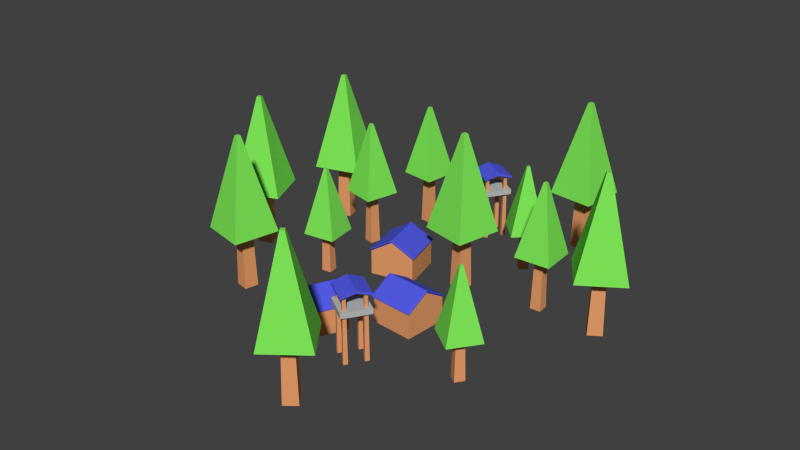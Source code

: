 # Source: Cacciatori.blend  (saved by Blender 2.76.0; exported with 4.5.12 LTS)
import bpy
from mathutils import Matrix  # noqa: F401  (used for matrix-valued properties, if any)

bpy.ops.wm.read_factory_settings(use_empty=True)
scene = bpy.context.scene
scene.name = 'Scene'

# ---- collections
col_collection_1 = bpy.data.collections.new('Collection 1'); scene.collection.children.link(col_collection_1)

# ---- materials (node trees are filled in below, after node groups)
mat_ground = bpy.data.materials.new('Ground')
mat_ground.alpha_threshold = 0.0
mat_ground.use_transparent_shadow = False
mat_ground.diffuse_color = (0.8, 0.3383, 0.1431, 1.0)
mat_ground.roughness = 0.5
mat_leafs = bpy.data.materials.new('Leafs')
mat_leafs.alpha_threshold = 0.0
mat_leafs.use_transparent_shadow = False
mat_leafs.roughness = 0.5
mat_roof = bpy.data.materials.new('Roof')
mat_roof.alpha_threshold = 0.0
mat_roof.use_transparent_shadow = False
mat_roof.roughness = 0.5
mat_stones_002 = bpy.data.materials.new('Stones.002')
mat_stones_002.alpha_threshold = 0.0
mat_stones_002.use_transparent_shadow = False
mat_stones_002.roughness = 0.5

# ---- material node trees
mat_leafs.use_nodes = True; mat_leafs.node_tree.nodes.clear()
_N = mat_leafs.node_tree.nodes; _L = mat_leafs.node_tree.links
n0 = _N.new('ShaderNodeOutputMaterial'); n0.name = 'Material Output'; n0.location = (300, 300)
n1 = _N.new('ShaderNodeBsdfDiffuse'); n1.name = 'Diffuse BSDF'; n1.location = (10, 300)
n1.inputs[0].default_value = (0.2124, 0.8, 0.09842, 1.0)
_L.new(n1.outputs[0], n0.inputs[0])
n0.is_active_output = True
mat_roof.use_nodes = True; mat_roof.node_tree.nodes.clear()
_N = mat_roof.node_tree.nodes; _L = mat_roof.node_tree.links
n0 = _N.new('ShaderNodeOutputMaterial'); n0.name = 'Material Output'; n0.location = (300, 300)
n1 = _N.new('ShaderNodeBsdfDiffuse'); n1.name = 'Diffuse BSDF'; n1.location = (10, 300)
n1.inputs[0].default_value = (0.08888, 0.1058, 0.8, 1.0)
_L.new(n1.outputs[0], n0.inputs[0])
n0.is_active_output = True
mat_stones_002.use_nodes = True; mat_stones_002.node_tree.nodes.clear()
_N = mat_stones_002.node_tree.nodes; _L = mat_stones_002.node_tree.links
n0 = _N.new('ShaderNodeOutputMaterial'); n0.name = 'Material Output'; n0.location = (300, 300)
n1 = _N.new('ShaderNodeBsdfDiffuse'); n1.name = 'Diffuse BSDF'; n1.location = (10, 300)
n1.inputs[0].default_value = (0.4969, 0.4969, 0.4969, 1.0)
_L.new(n1.outputs[0], n0.inputs[0])
n0.is_active_output = True

# ---- world
world_world = bpy.data.worlds.new('World'); scene.world = world_world
world_world.color = (0.05088, 0.05088, 0.05088)
world_world.use_sun_shadow = False
world_world.sun_shadow_jitter_overblur = 0.0
world_world.cycles.sampling_method = 'MANUAL'
world_world.cycles.sample_map_resolution = 256

# ---- meshes
me_plane_706 = bpy.data.meshes.new('Plane.706')
me_plane_706.from_pydata([(-1.0, -1.0, 0.0), (1.0, -1.0, 0.0), (-1.0, 1.0, 0.0), (1.0, 1.0, 0.0), (-0.6942, 0.6942, 13.08), (-0.6942, -0.6942, 13.08), (0.6942, -0.6942, 13.08), (0.6942, 0.6942, 13.08)], [], [(0, 2, 3, 1), (5, 6, 7, 4), (1, 3, 7, 6), (2, 0, 5, 4), (3, 2, 4, 7), (0, 1, 6, 5)])
me_plane_706.materials.append(mat_ground)
me_plane_706.use_remesh_preserve_volume = False
me_plane_706.use_remesh_preserve_attributes = False
me_plane_706.use_mirror_vertex_groups = False
me_plane_706.update()
me_plane_707 = bpy.data.meshes.new('Plane.707')
me_plane_707.from_pydata([(-1.0, -1.0, 0.0), (1.0, -1.0, 0.0), (-1.0, 1.0, 0.0), (1.0, 1.0, 0.0), (-0.08744, 0.08744, 4.074), (-0.08744, -0.08744, 4.074), (0.08744, -0.08744, 4.074), (0.08744, 0.08744, 4.074)], [], [(0, 2, 3, 1), (5, 6, 7, 4), (3, 2, 4, 7), (0, 1, 6, 5), (1, 3, 7, 6), (2, 0, 5, 4)])
me_plane_707.materials.append(mat_leafs)
me_plane_707.use_remesh_preserve_volume = False
me_plane_707.use_remesh_preserve_attributes = False
me_plane_707.use_mirror_vertex_groups = False
me_plane_707.update()
me_plane_708 = bpy.data.meshes.new('Plane.708')
me_plane_708.from_pydata([(-1.0, -1.0, 0.0), (1.0, -1.0, 0.0), (-1.0, 1.0, 0.0), (1.0, 1.0, 0.0), (-0.6942, 0.6942, 13.08), (-0.6942, -0.6942, 13.08), (0.6942, -0.6942, 13.08), (0.6942, 0.6942, 13.08)], [], [(0, 2, 3, 1), (5, 6, 7, 4), (1, 3, 7, 6), (2, 0, 5, 4), (3, 2, 4, 7), (0, 1, 6, 5)])
me_plane_708.materials.append(mat_ground)
me_plane_708.use_remesh_preserve_volume = False
me_plane_708.use_remesh_preserve_attributes = False
me_plane_708.use_mirror_vertex_groups = False
me_plane_708.update()
me_plane_709 = bpy.data.meshes.new('Plane.709')
me_plane_709.from_pydata([(-1.0, -1.0, 0.0), (1.0, -1.0, 0.0), (-1.0, 1.0, 0.0), (1.0, 1.0, 0.0), (-0.08744, 0.08744, 4.074), (-0.08744, -0.08744, 4.074), (0.08744, -0.08744, 4.074), (0.08744, 0.08744, 4.074)], [], [(0, 2, 3, 1), (5, 6, 7, 4), (3, 2, 4, 7), (0, 1, 6, 5), (1, 3, 7, 6), (2, 0, 5, 4)])
me_plane_709.materials.append(mat_leafs)
me_plane_709.use_remesh_preserve_volume = False
me_plane_709.use_remesh_preserve_attributes = False
me_plane_709.use_mirror_vertex_groups = False
me_plane_709.update()
me_plane_710 = bpy.data.meshes.new('Plane.710')
me_plane_710.from_pydata([(-1.0, -1.0, 0.0), (1.0, -1.0, 0.0), (-1.0, 1.0, 0.0), (1.0, 1.0, 0.0), (-0.08744, 0.08744, 4.074), (-0.08744, -0.08744, 4.074), (0.08744, -0.08744, 4.074), (0.08744, 0.08744, 4.074)], [], [(0, 2, 3, 1), (5, 6, 7, 4), (3, 2, 4, 7), (0, 1, 6, 5), (1, 3, 7, 6), (2, 0, 5, 4)])
me_plane_710.materials.append(mat_leafs)
me_plane_710.use_remesh_preserve_volume = False
me_plane_710.use_remesh_preserve_attributes = False
me_plane_710.use_mirror_vertex_groups = False
me_plane_710.update()
me_plane_711 = bpy.data.meshes.new('Plane.711')
me_plane_711.from_pydata([(-1.0, -1.0, 0.0), (1.0, -1.0, 0.0), (-1.0, 1.0, 0.0), (1.0, 1.0, 0.0), (-0.6942, 0.6942, 13.08), (-0.6942, -0.6942, 13.08), (0.6942, -0.6942, 13.08), (0.6942, 0.6942, 13.08)], [], [(0, 2, 3, 1), (5, 6, 7, 4), (1, 3, 7, 6), (2, 0, 5, 4), (3, 2, 4, 7), (0, 1, 6, 5)])
me_plane_711.materials.append(mat_ground)
me_plane_711.use_remesh_preserve_volume = False
me_plane_711.use_remesh_preserve_attributes = False
me_plane_711.use_mirror_vertex_groups = False
me_plane_711.update()
me_plane_712 = bpy.data.meshes.new('Plane.712')
me_plane_712.from_pydata([(-1.0, -1.0, 0.0), (1.0, -1.0, 0.0), (-1.0, 1.0, 0.0), (1.0, 1.0, 0.0), (-0.6942, 0.6942, 13.08), (-0.6942, -0.6942, 13.08), (0.6942, -0.6942, 13.08), (0.6942, 0.6942, 13.08)], [], [(0, 2, 3, 1), (5, 6, 7, 4), (1, 3, 7, 6), (2, 0, 5, 4), (3, 2, 4, 7), (0, 1, 6, 5)])
me_plane_712.materials.append(mat_ground)
me_plane_712.use_remesh_preserve_volume = False
me_plane_712.use_remesh_preserve_attributes = False
me_plane_712.use_mirror_vertex_groups = False
me_plane_712.update()
me_plane_713 = bpy.data.meshes.new('Plane.713')
me_plane_713.from_pydata([(-1.0, -1.0, 0.0), (1.0, -1.0, 0.0), (-1.0, 1.0, 0.0), (1.0, 1.0, 0.0), (-0.08744, 0.08744, 4.074), (-0.08744, -0.08744, 4.074), (0.08744, -0.08744, 4.074), (0.08744, 0.08744, 4.074)], [], [(0, 2, 3, 1), (5, 6, 7, 4), (3, 2, 4, 7), (0, 1, 6, 5), (1, 3, 7, 6), (2, 0, 5, 4)])
me_plane_713.materials.append(mat_leafs)
me_plane_713.use_remesh_preserve_volume = False
me_plane_713.use_remesh_preserve_attributes = False
me_plane_713.use_mirror_vertex_groups = False
me_plane_713.update()
me_plane_714 = bpy.data.meshes.new('Plane.714')
me_plane_714.from_pydata([(-1.0, -1.0, 0.0), (1.0, -1.0, 0.0), (-1.0, 1.0, 0.0), (1.0, 1.0, 0.0), (-0.08744, 0.08744, 4.074), (-0.08744, -0.08744, 4.074), (0.08744, -0.08744, 4.074), (0.08744, 0.08744, 4.074)], [], [(0, 2, 3, 1), (5, 6, 7, 4), (3, 2, 4, 7), (0, 1, 6, 5), (1, 3, 7, 6), (2, 0, 5, 4)])
me_plane_714.materials.append(mat_leafs)
me_plane_714.use_remesh_preserve_volume = False
me_plane_714.use_remesh_preserve_attributes = False
me_plane_714.use_mirror_vertex_groups = False
me_plane_714.update()
me_plane_715 = bpy.data.meshes.new('Plane.715')
me_plane_715.from_pydata([(-1.0, -1.0, 0.0), (1.0, -1.0, 0.0), (-1.0, 1.0, 0.0), (1.0, 1.0, 0.0), (-0.6942, 0.6942, 13.08), (-0.6942, -0.6942, 13.08), (0.6942, -0.6942, 13.08), (0.6942, 0.6942, 13.08)], [], [(0, 2, 3, 1), (5, 6, 7, 4), (1, 3, 7, 6), (2, 0, 5, 4), (3, 2, 4, 7), (0, 1, 6, 5)])
me_plane_715.materials.append(mat_ground)
me_plane_715.use_remesh_preserve_volume = False
me_plane_715.use_remesh_preserve_attributes = False
me_plane_715.use_mirror_vertex_groups = False
me_plane_715.update()
me_plane_716 = bpy.data.meshes.new('Plane.716')
me_plane_716.from_pydata([(-1.0, -1.0, 0.0), (1.0, -1.0, 0.0), (-1.0, 1.0, 0.0), (1.0, 1.0, 0.0), (-0.08744, 0.08744, 4.074), (-0.08744, -0.08744, 4.074), (0.08744, -0.08744, 4.074), (0.08744, 0.08744, 4.074)], [], [(0, 2, 3, 1), (5, 6, 7, 4), (3, 2, 4, 7), (0, 1, 6, 5), (1, 3, 7, 6), (2, 0, 5, 4)])
me_plane_716.materials.append(mat_leafs)
me_plane_716.use_remesh_preserve_volume = False
me_plane_716.use_remesh_preserve_attributes = False
me_plane_716.use_mirror_vertex_groups = False
me_plane_716.update()
me_plane_717 = bpy.data.meshes.new('Plane.717')
me_plane_717.from_pydata([(-1.0, -1.0, 0.0), (1.0, -1.0, 0.0), (-1.0, 1.0, 0.0), (1.0, 1.0, 0.0), (-0.6942, 0.6942, 13.08), (-0.6942, -0.6942, 13.08), (0.6942, -0.6942, 13.08), (0.6942, 0.6942, 13.08)], [], [(0, 2, 3, 1), (5, 6, 7, 4), (1, 3, 7, 6), (2, 0, 5, 4), (3, 2, 4, 7), (0, 1, 6, 5)])
me_plane_717.materials.append(mat_ground)
me_plane_717.use_remesh_preserve_volume = False
me_plane_717.use_remesh_preserve_attributes = False
me_plane_717.use_mirror_vertex_groups = False
me_plane_717.update()
me_plane_718 = bpy.data.meshes.new('Plane.718')
me_plane_718.from_pydata([(-1.0, -1.0, 0.0), (1.0, -1.0, 0.0), (-1.0, 1.0, 0.0), (1.0, 1.0, 0.0), (-0.6942, 0.6942, 13.08), (-0.6942, -0.6942, 13.08), (0.6942, -0.6942, 13.08), (0.6942, 0.6942, 13.08)], [], [(0, 2, 3, 1), (5, 6, 7, 4), (1, 3, 7, 6), (2, 0, 5, 4), (3, 2, 4, 7), (0, 1, 6, 5)])
me_plane_718.materials.append(mat_ground)
me_plane_718.use_remesh_preserve_volume = False
me_plane_718.use_remesh_preserve_attributes = False
me_plane_718.use_mirror_vertex_groups = False
me_plane_718.update()
me_plane_719 = bpy.data.meshes.new('Plane.719')
me_plane_719.from_pydata([(-1.0, -1.0, 0.0), (1.0, -1.0, 0.0), (-1.0, 1.0, 0.0), (1.0, 1.0, 0.0), (-0.08744, 0.08744, 4.074), (-0.08744, -0.08744, 4.074), (0.08744, -0.08744, 4.074), (0.08744, 0.08744, 4.074)], [], [(0, 2, 3, 1), (5, 6, 7, 4), (3, 2, 4, 7), (0, 1, 6, 5), (1, 3, 7, 6), (2, 0, 5, 4)])
me_plane_719.materials.append(mat_leafs)
me_plane_719.use_remesh_preserve_volume = False
me_plane_719.use_remesh_preserve_attributes = False
me_plane_719.use_mirror_vertex_groups = False
me_plane_719.update()
me_plane_720 = bpy.data.meshes.new('Plane.720')
me_plane_720.from_pydata([(-1.0, -1.0, 0.0), (1.0, -1.0, 0.0), (-1.0, 1.0, 0.0), (1.0, 1.0, 0.0), (-0.08744, 0.08744, 4.074), (-0.08744, -0.08744, 4.074), (0.08744, -0.08744, 4.074), (0.08744, 0.08744, 4.074)], [], [(0, 2, 3, 1), (5, 6, 7, 4), (3, 2, 4, 7), (0, 1, 6, 5), (1, 3, 7, 6), (2, 0, 5, 4)])
me_plane_720.materials.append(mat_leafs)
me_plane_720.use_remesh_preserve_volume = False
me_plane_720.use_remesh_preserve_attributes = False
me_plane_720.use_mirror_vertex_groups = False
me_plane_720.update()
me_plane_721 = bpy.data.meshes.new('Plane.721')
me_plane_721.from_pydata([(-1.0, -1.0, 0.0), (1.0, -1.0, 0.0), (-1.0, 1.0, 0.0), (1.0, 1.0, 0.0), (-0.6942, 0.6942, 13.08), (-0.6942, -0.6942, 13.08), (0.6942, -0.6942, 13.08), (0.6942, 0.6942, 13.08)], [], [(0, 2, 3, 1), (5, 6, 7, 4), (1, 3, 7, 6), (2, 0, 5, 4), (3, 2, 4, 7), (0, 1, 6, 5)])
me_plane_721.materials.append(mat_ground)
me_plane_721.use_remesh_preserve_volume = False
me_plane_721.use_remesh_preserve_attributes = False
me_plane_721.use_mirror_vertex_groups = False
me_plane_721.update()
me_plane_774 = bpy.data.meshes.new('Plane.774')
me_plane_774.from_pydata([(-1.0, -1.0, 0.0), (1.0, -1.0, 0.0), (-1.0, 1.0, 0.0), (1.0, 1.0, 0.0), (-0.08744, 0.08744, 4.074), (-0.08744, -0.08744, 4.074), (0.08744, -0.08744, 4.074), (0.08744, 0.08744, 4.074)], [], [(0, 2, 3, 1), (5, 6, 7, 4), (3, 2, 4, 7), (0, 1, 6, 5), (1, 3, 7, 6), (2, 0, 5, 4)])
me_plane_774.materials.append(mat_leafs)
me_plane_774.use_remesh_preserve_volume = False
me_plane_774.use_remesh_preserve_attributes = False
me_plane_774.use_mirror_vertex_groups = False
me_plane_774.update()
me_plane_775 = bpy.data.meshes.new('Plane.775')
me_plane_775.from_pydata([(-1.0, -1.0, 0.0), (1.0, -1.0, 0.0), (-1.0, 1.0, 0.0), (1.0, 1.0, 0.0), (-0.6942, 0.6942, 13.08), (-0.6942, -0.6942, 13.08), (0.6942, -0.6942, 13.08), (0.6942, 0.6942, 13.08)], [], [(0, 2, 3, 1), (5, 6, 7, 4), (1, 3, 7, 6), (2, 0, 5, 4), (3, 2, 4, 7), (0, 1, 6, 5)])
me_plane_775.materials.append(mat_ground)
me_plane_775.use_remesh_preserve_volume = False
me_plane_775.use_remesh_preserve_attributes = False
me_plane_775.use_mirror_vertex_groups = False
me_plane_775.update()
me_plane_776 = bpy.data.meshes.new('Plane.776')
me_plane_776.from_pydata([(-1.0, -1.0, 0.0), (1.0, -1.0, 0.0), (-1.0, 1.0, 0.0), (1.0, 1.0, 0.0), (-0.6942, 0.6942, 13.08), (-0.6942, -0.6942, 13.08), (0.6942, -0.6942, 13.08), (0.6942, 0.6942, 13.08)], [], [(0, 2, 3, 1), (5, 6, 7, 4), (1, 3, 7, 6), (2, 0, 5, 4), (3, 2, 4, 7), (0, 1, 6, 5)])
me_plane_776.materials.append(mat_ground)
me_plane_776.use_remesh_preserve_volume = False
me_plane_776.use_remesh_preserve_attributes = False
me_plane_776.use_mirror_vertex_groups = False
me_plane_776.update()
me_plane_777 = bpy.data.meshes.new('Plane.777')
me_plane_777.from_pydata([(-1.0, -1.0, 0.0), (1.0, -1.0, 0.0), (-1.0, 1.0, 0.0), (1.0, 1.0, 0.0), (-0.08744, 0.08744, 4.074), (-0.08744, -0.08744, 4.074), (0.08744, -0.08744, 4.074), (0.08744, 0.08744, 4.074)], [], [(0, 2, 3, 1), (5, 6, 7, 4), (3, 2, 4, 7), (0, 1, 6, 5), (1, 3, 7, 6), (2, 0, 5, 4)])
me_plane_777.materials.append(mat_leafs)
me_plane_777.use_remesh_preserve_volume = False
me_plane_777.use_remesh_preserve_attributes = False
me_plane_777.use_mirror_vertex_groups = False
me_plane_777.update()
me_plane_778 = bpy.data.meshes.new('Plane.778')
me_plane_778.from_pydata([(-1.0, -1.0, 0.0), (1.0, -1.0, 0.0), (-1.0, 1.0, 0.0), (1.0, 1.0, 0.0), (-0.08744, 0.08744, 4.074), (-0.08744, -0.08744, 4.074), (0.08744, -0.08744, 4.074), (0.08744, 0.08744, 4.074)], [], [(0, 2, 3, 1), (5, 6, 7, 4), (3, 2, 4, 7), (0, 1, 6, 5), (1, 3, 7, 6), (2, 0, 5, 4)])
me_plane_778.materials.append(mat_leafs)
me_plane_778.use_remesh_preserve_volume = False
me_plane_778.use_remesh_preserve_attributes = False
me_plane_778.use_mirror_vertex_groups = False
me_plane_778.update()
me_plane_779 = bpy.data.meshes.new('Plane.779')
me_plane_779.from_pydata([(-1.0, -1.0, 0.0), (1.0, -1.0, 0.0), (-1.0, 1.0, 0.0), (1.0, 1.0, 0.0), (-0.6942, 0.6942, 13.08), (-0.6942, -0.6942, 13.08), (0.6942, -0.6942, 13.08), (0.6942, 0.6942, 13.08)], [], [(0, 2, 3, 1), (5, 6, 7, 4), (1, 3, 7, 6), (2, 0, 5, 4), (3, 2, 4, 7), (0, 1, 6, 5)])
me_plane_779.materials.append(mat_ground)
me_plane_779.use_remesh_preserve_volume = False
me_plane_779.use_remesh_preserve_attributes = False
me_plane_779.use_mirror_vertex_groups = False
me_plane_779.update()
me_plane_780 = bpy.data.meshes.new('Plane.780')
me_plane_780.from_pydata([(-1.0, -1.0, 0.0), (1.0, -1.0, 0.0), (-1.0, 1.0, 0.0), (1.0, 1.0, 0.0), (-0.6942, 0.6942, 13.08), (-0.6942, -0.6942, 13.08), (0.6942, -0.6942, 13.08), (0.6942, 0.6942, 13.08)], [], [(0, 2, 3, 1), (5, 6, 7, 4), (1, 3, 7, 6), (2, 0, 5, 4), (3, 2, 4, 7), (0, 1, 6, 5)])
me_plane_780.materials.append(mat_ground)
me_plane_780.use_remesh_preserve_volume = False
me_plane_780.use_remesh_preserve_attributes = False
me_plane_780.use_mirror_vertex_groups = False
me_plane_780.update()
me_plane_781 = bpy.data.meshes.new('Plane.781')
me_plane_781.from_pydata([(-1.0, -1.0, 0.0), (1.0, -1.0, 0.0), (-1.0, 1.0, 0.0), (1.0, 1.0, 0.0), (-0.08744, 0.08744, 4.074), (-0.08744, -0.08744, 4.074), (0.08744, -0.08744, 4.074), (0.08744, 0.08744, 4.074)], [], [(0, 2, 3, 1), (5, 6, 7, 4), (3, 2, 4, 7), (0, 1, 6, 5), (1, 3, 7, 6), (2, 0, 5, 4)])
me_plane_781.materials.append(mat_leafs)
me_plane_781.use_remesh_preserve_volume = False
me_plane_781.use_remesh_preserve_attributes = False
me_plane_781.use_mirror_vertex_groups = False
me_plane_781.update()
me_plane_782 = bpy.data.meshes.new('Plane.782')
me_plane_782.from_pydata([(-1.0, -1.0, 0.0), (1.0, -1.0, 0.0), (-1.0, 1.0, 0.0), (1.0, 1.0, 0.0), (-0.08744, 0.08744, 4.074), (-0.08744, -0.08744, 4.074), (0.08744, -0.08744, 4.074), (0.08744, 0.08744, 4.074)], [], [(0, 2, 3, 1), (5, 6, 7, 4), (3, 2, 4, 7), (0, 1, 6, 5), (1, 3, 7, 6), (2, 0, 5, 4)])
me_plane_782.materials.append(mat_leafs)
me_plane_782.use_remesh_preserve_volume = False
me_plane_782.use_remesh_preserve_attributes = False
me_plane_782.use_mirror_vertex_groups = False
me_plane_782.update()
me_plane_783 = bpy.data.meshes.new('Plane.783')
me_plane_783.from_pydata([(-1.0, -1.0, 0.0), (1.0, -1.0, 0.0), (-1.0, 1.0, 0.0), (1.0, 1.0, 0.0), (-0.6942, 0.6942, 13.08), (-0.6942, -0.6942, 13.08), (0.6942, -0.6942, 13.08), (0.6942, 0.6942, 13.08)], [], [(0, 2, 3, 1), (5, 6, 7, 4), (1, 3, 7, 6), (2, 0, 5, 4), (3, 2, 4, 7), (0, 1, 6, 5)])
me_plane_783.materials.append(mat_ground)
me_plane_783.use_remesh_preserve_volume = False
me_plane_783.use_remesh_preserve_attributes = False
me_plane_783.use_mirror_vertex_groups = False
me_plane_783.update()
me_plane_784 = bpy.data.meshes.new('Plane.784')
me_plane_784.from_pydata([(-1.0, -1.0, 0.0), (1.0, -1.0, 0.0), (-1.0, 1.0, 0.0), (1.0, 1.0, 0.0), (-0.6942, 0.6942, 13.08), (-0.6942, -0.6942, 13.08), (0.6942, -0.6942, 13.08), (0.6942, 0.6942, 13.08)], [], [(0, 2, 3, 1), (5, 6, 7, 4), (1, 3, 7, 6), (2, 0, 5, 4), (3, 2, 4, 7), (0, 1, 6, 5)])
me_plane_784.materials.append(mat_ground)
me_plane_784.use_remesh_preserve_volume = False
me_plane_784.use_remesh_preserve_attributes = False
me_plane_784.use_mirror_vertex_groups = False
me_plane_784.update()
me_plane_785 = bpy.data.meshes.new('Plane.785')
me_plane_785.from_pydata([(-1.0, -1.0, 0.0), (1.0, -1.0, 0.0), (-1.0, 1.0, 0.0), (1.0, 1.0, 0.0), (-0.08744, 0.08744, 4.074), (-0.08744, -0.08744, 4.074), (0.08744, -0.08744, 4.074), (0.08744, 0.08744, 4.074)], [], [(0, 2, 3, 1), (5, 6, 7, 4), (3, 2, 4, 7), (0, 1, 6, 5), (1, 3, 7, 6), (2, 0, 5, 4)])
me_plane_785.materials.append(mat_leafs)
me_plane_785.use_remesh_preserve_volume = False
me_plane_785.use_remesh_preserve_attributes = False
me_plane_785.use_mirror_vertex_groups = False
me_plane_785.update()
me_plane_786 = bpy.data.meshes.new('Plane.786')
me_plane_786.from_pydata([(-1.0, -1.0, 0.0), (1.0, -1.0, 0.0), (-1.0, 1.0, 0.0), (1.0, 1.0, 0.0), (-1.0, 1.0, 1.143), (-1.0, -1.0, 1.143), (1.0, -1.0, 1.143), (1.0, 1.0, 1.143), (0.0, -1.0, 0.0), (0.0, 1.0, 0.0), (0.0, -1.0, 1.75), (0.0, 1.0, 1.75), (-1.073, 1.073, 1.195), (-1.073, -1.073, 1.195), (-1.49e-08, -1.073, 1.846), (1.073, -1.073, 1.195), (1.073, 1.073, 1.195), (1.49e-08, 1.073, 1.846), (-0.9922, 0.9922, 1.272), (-0.9922, -0.9922, 1.272), (-1.359e-08, -0.9922, 1.874), (0.9922, -0.9922, 1.272), (0.9922, 0.9922, 1.272), (1.396e-08, 0.9922, 1.874)], [], [(8, 9, 3, 1), (10, 6, 15, 14), (9, 2, 4, 11), (8, 1, 6, 10), (1, 3, 7, 6), (2, 0, 5, 4), (0, 8, 10, 5), (3, 9, 11, 7), (11, 4, 12, 17), (0, 2, 9, 8), (16, 17, 23, 22), (12, 13, 19, 18), (5, 10, 14, 13), (6, 7, 16, 15), (7, 11, 17, 16), (4, 5, 13, 12), (20, 21, 22, 23), (19, 20, 23, 18), (17, 12, 18, 23), (14, 15, 21, 20), (13, 14, 20, 19), (15, 16, 22, 21)])
me_plane_786.polygons.foreach_set('material_index', [0, 1, 0, 0, 0, 0, 0, 0, 1, 0, 1, 1, 1, 1, 1, 1, 1, 1, 1, 1, 1, 1])
me_plane_786.materials.append(mat_ground)
me_plane_786.materials.append(mat_roof)
me_plane_786.use_remesh_preserve_volume = False
me_plane_786.use_remesh_preserve_attributes = False
me_plane_786.use_mirror_vertex_groups = False
me_plane_786.update()
me_plane_787 = bpy.data.meshes.new('Plane.787')
me_plane_787.from_pydata([(-1.0, -1.0, 0.0), (1.0, -1.0, 0.0), (-1.0, 1.0, 0.0), (1.0, 1.0, 0.0), (-1.0, 1.0, 1.143), (-1.0, -1.0, 1.143), (1.0, -1.0, 1.143), (1.0, 1.0, 1.143), (0.0, -1.0, 0.0), (0.0, 1.0, 0.0), (0.0, -1.0, 1.75), (0.0, 1.0, 1.75), (-1.073, 1.073, 1.195), (-1.073, -1.073, 1.195), (-1.49e-08, -1.073, 1.846), (1.073, -1.073, 1.195), (1.073, 1.073, 1.195), (1.49e-08, 1.073, 1.846), (-0.9922, 0.9922, 1.272), (-0.9922, -0.9922, 1.272), (-1.359e-08, -0.9922, 1.874), (0.9922, -0.9922, 1.272), (0.9922, 0.9922, 1.272), (1.396e-08, 0.9922, 1.874)], [], [(8, 9, 3, 1), (10, 6, 15, 14), (9, 2, 4, 11), (8, 1, 6, 10), (1, 3, 7, 6), (2, 0, 5, 4), (0, 8, 10, 5), (3, 9, 11, 7), (11, 4, 12, 17), (0, 2, 9, 8), (16, 17, 23, 22), (12, 13, 19, 18), (5, 10, 14, 13), (6, 7, 16, 15), (7, 11, 17, 16), (4, 5, 13, 12), (20, 21, 22, 23), (19, 20, 23, 18), (17, 12, 18, 23), (14, 15, 21, 20), (13, 14, 20, 19), (15, 16, 22, 21)])
me_plane_787.polygons.foreach_set('material_index', [0, 1, 0, 0, 0, 0, 0, 0, 1, 0, 1, 1, 1, 1, 1, 1, 1, 1, 1, 1, 1, 1])
me_plane_787.materials.append(mat_ground)
me_plane_787.materials.append(mat_roof)
me_plane_787.use_remesh_preserve_volume = False
me_plane_787.use_remesh_preserve_attributes = False
me_plane_787.use_mirror_vertex_groups = False
me_plane_787.update()
me_plane_788 = bpy.data.meshes.new('Plane.788')
me_plane_788.from_pydata([(-1.0, -1.0, 0.0), (1.0, -1.0, 0.0), (-1.0, 1.0, 0.0), (1.0, 1.0, 0.0), (-1.0, 1.0, 0.1383), (-1.0, -1.0, 0.1383), (1.0, -1.0, 0.1383), (1.0, 1.0, 0.1383), (0.0, -1.0, 0.2857), (0.0, 1.0, 0.2857), (0.0, -1.0, 0.4954), (0.0, 1.0, 0.4954)], [], [(8, 9, 3, 1), (10, 6, 7, 11), (8, 1, 6, 10), (1, 3, 7, 6), (2, 0, 5, 4), (9, 2, 4, 11), (3, 9, 11, 7), (0, 8, 10, 5), (5, 10, 11, 4), (0, 2, 9, 8)])
me_plane_788.materials.append(mat_roof)
me_plane_788.use_remesh_preserve_volume = False
me_plane_788.use_remesh_preserve_attributes = False
me_plane_788.use_mirror_vertex_groups = False
me_plane_788.update()
me_plane_789 = bpy.data.meshes.new('Plane.789')
me_plane_789.from_pydata([(-1.0, -1.0, 0.0), (1.0, -1.0, 0.0), (-1.0, 1.0, 0.0), (1.0, 1.0, 0.0), (-1.0, 1.0, 0.3704), (-1.0, -1.0, 0.3704), (1.0, -1.0, 0.3704), (1.0, 1.0, 0.3704)], [], [(0, 2, 3, 1), (5, 6, 7, 4), (0, 1, 6, 5), (1, 3, 7, 6), (2, 0, 5, 4), (3, 2, 4, 7)])
me_plane_789.materials.append(mat_stones_002)
me_plane_789.use_remesh_preserve_volume = False
me_plane_789.use_remesh_preserve_attributes = False
me_plane_789.use_mirror_vertex_groups = False
me_plane_789.update()
me_plane_790 = bpy.data.meshes.new('Plane.790')
me_plane_790.from_pydata([(-1.0, -1.0, 0.0), (1.0, -1.0, 0.0), (-1.0, 1.0, 0.0), (1.0, 1.0, 0.0), (-0.7072, 0.7072, 31.69), (-0.7072, -0.7072, 31.69), (0.7072, -0.7072, 31.69), (0.7072, 0.7072, 31.69)], [], [(0, 2, 3, 1), (5, 6, 7, 4), (1, 3, 7, 6), (2, 0, 5, 4), (3, 2, 4, 7), (0, 1, 6, 5)])
me_plane_790.materials.append(mat_ground)
me_plane_790.use_remesh_preserve_volume = False
me_plane_790.use_remesh_preserve_attributes = False
me_plane_790.use_mirror_vertex_groups = False
me_plane_790.update()
me_plane_791 = bpy.data.meshes.new('Plane.791')
me_plane_791.from_pydata([(-1.0, -1.0, 0.0), (1.0, -1.0, 0.0), (-1.0, 1.0, 0.0), (1.0, 1.0, 0.0), (-0.7072, 0.7072, 31.69), (-0.7072, -0.7072, 31.69), (0.7072, -0.7072, 31.69), (0.7072, 0.7072, 31.69)], [], [(0, 2, 3, 1), (5, 6, 7, 4), (1, 3, 7, 6), (2, 0, 5, 4), (3, 2, 4, 7), (0, 1, 6, 5)])
me_plane_791.materials.append(mat_ground)
me_plane_791.use_remesh_preserve_volume = False
me_plane_791.use_remesh_preserve_attributes = False
me_plane_791.use_mirror_vertex_groups = False
me_plane_791.update()
me_plane_792 = bpy.data.meshes.new('Plane.792')
me_plane_792.from_pydata([(-1.0, -1.0, 0.0), (1.0, -1.0, 0.0), (-1.0, 1.0, 0.0), (1.0, 1.0, 0.0), (-0.7072, 0.7072, 31.69), (-0.7072, -0.7072, 31.69), (0.7072, -0.7072, 31.69), (0.7072, 0.7072, 31.69)], [], [(0, 2, 3, 1), (5, 6, 7, 4), (1, 3, 7, 6), (2, 0, 5, 4), (3, 2, 4, 7), (0, 1, 6, 5)])
me_plane_792.materials.append(mat_ground)
me_plane_792.use_remesh_preserve_volume = False
me_plane_792.use_remesh_preserve_attributes = False
me_plane_792.use_mirror_vertex_groups = False
me_plane_792.update()
me_plane_793 = bpy.data.meshes.new('Plane.793')
me_plane_793.from_pydata([(-1.0, -1.0, 0.0), (1.0, -1.0, 0.0), (-1.0, 1.0, 0.0), (1.0, 1.0, 0.0), (-0.7072, 0.7072, 31.69), (-0.7072, -0.7072, 31.69), (0.7072, -0.7072, 31.69), (0.7072, 0.7072, 31.69)], [], [(0, 2, 3, 1), (5, 6, 7, 4), (1, 3, 7, 6), (2, 0, 5, 4), (3, 2, 4, 7), (0, 1, 6, 5)])
me_plane_793.materials.append(mat_ground)
me_plane_793.use_remesh_preserve_volume = False
me_plane_793.use_remesh_preserve_attributes = False
me_plane_793.use_mirror_vertex_groups = False
me_plane_793.update()
me_plane_794 = bpy.data.meshes.new('Plane.794')
me_plane_794.from_pydata([(-1.0, -1.0, 0.0), (1.0, -1.0, 0.0), (-1.0, 1.0, 0.0), (1.0, 1.0, 0.0), (-0.7072, 0.7072, 31.69), (-0.7072, -0.7072, 31.69), (0.7072, -0.7072, 31.69), (0.7072, 0.7072, 31.69)], [], [(0, 2, 3, 1), (5, 6, 7, 4), (1, 3, 7, 6), (2, 0, 5, 4), (3, 2, 4, 7), (0, 1, 6, 5)])
me_plane_794.materials.append(mat_ground)
me_plane_794.use_remesh_preserve_volume = False
me_plane_794.use_remesh_preserve_attributes = False
me_plane_794.use_mirror_vertex_groups = False
me_plane_794.update()
me_plane_795 = bpy.data.meshes.new('Plane.795')
me_plane_795.from_pydata([(-1.0, -1.0, 0.0), (1.0, -1.0, 0.0), (-1.0, 1.0, 0.0), (1.0, 1.0, 0.0), (-0.7072, 0.7072, 31.69), (-0.7072, -0.7072, 31.69), (0.7072, -0.7072, 31.69), (0.7072, 0.7072, 31.69)], [], [(0, 2, 3, 1), (5, 6, 7, 4), (1, 3, 7, 6), (2, 0, 5, 4), (3, 2, 4, 7), (0, 1, 6, 5)])
me_plane_795.materials.append(mat_ground)
me_plane_795.use_remesh_preserve_volume = False
me_plane_795.use_remesh_preserve_attributes = False
me_plane_795.use_mirror_vertex_groups = False
me_plane_795.update()
me_plane_796 = bpy.data.meshes.new('Plane.796')
me_plane_796.from_pydata([(-1.0, -1.0, 0.0), (1.0, -1.0, 0.0), (-1.0, 1.0, 0.0), (1.0, 1.0, 0.0), (-0.7072, 0.7072, 31.69), (-0.7072, -0.7072, 31.69), (0.7072, -0.7072, 31.69), (0.7072, 0.7072, 31.69)], [], [(0, 2, 3, 1), (5, 6, 7, 4), (1, 3, 7, 6), (2, 0, 5, 4), (3, 2, 4, 7), (0, 1, 6, 5)])
me_plane_796.materials.append(mat_ground)
me_plane_796.use_remesh_preserve_volume = False
me_plane_796.use_remesh_preserve_attributes = False
me_plane_796.use_mirror_vertex_groups = False
me_plane_796.update()
me_plane_797 = bpy.data.meshes.new('Plane.797')
me_plane_797.from_pydata([(-1.0, -1.0, 0.0), (1.0, -1.0, 0.0), (-1.0, 1.0, 0.0), (1.0, 1.0, 0.0), (-0.7072, 0.7072, 31.69), (-0.7072, -0.7072, 31.69), (0.7072, -0.7072, 31.69), (0.7072, 0.7072, 31.69)], [], [(0, 2, 3, 1), (5, 6, 7, 4), (1, 3, 7, 6), (2, 0, 5, 4), (3, 2, 4, 7), (0, 1, 6, 5)])
me_plane_797.materials.append(mat_ground)
me_plane_797.use_remesh_preserve_volume = False
me_plane_797.use_remesh_preserve_attributes = False
me_plane_797.use_mirror_vertex_groups = False
me_plane_797.update()
me_plane_798 = bpy.data.meshes.new('Plane.798')
me_plane_798.from_pydata([(-1.0, -1.0, 0.0), (1.0, -1.0, 0.0), (-1.0, 1.0, 0.0), (1.0, 1.0, 0.0), (-1.0, 1.0, 0.3704), (-1.0, -1.0, 0.3704), (1.0, -1.0, 0.3704), (1.0, 1.0, 0.3704)], [], [(0, 2, 3, 1), (5, 6, 7, 4), (0, 1, 6, 5), (1, 3, 7, 6), (2, 0, 5, 4), (3, 2, 4, 7)])
me_plane_798.materials.append(mat_stones_002)
me_plane_798.use_remesh_preserve_volume = False
me_plane_798.use_remesh_preserve_attributes = False
me_plane_798.use_mirror_vertex_groups = False
me_plane_798.update()
me_plane_799 = bpy.data.meshes.new('Plane.799')
me_plane_799.from_pydata([(-1.0, -1.0, 0.0), (1.0, -1.0, 0.0), (-1.0, 1.0, 0.0), (1.0, 1.0, 0.0), (-1.0, 1.0, 0.1383), (-1.0, -1.0, 0.1383), (1.0, -1.0, 0.1383), (1.0, 1.0, 0.1383), (0.0, -1.0, 0.2857), (0.0, 1.0, 0.2857), (0.0, -1.0, 0.4954), (0.0, 1.0, 0.4954)], [], [(8, 9, 3, 1), (10, 6, 7, 11), (8, 1, 6, 10), (1, 3, 7, 6), (2, 0, 5, 4), (9, 2, 4, 11), (3, 9, 11, 7), (0, 8, 10, 5), (5, 10, 11, 4), (0, 2, 9, 8)])
me_plane_799.materials.append(mat_roof)
me_plane_799.use_remesh_preserve_volume = False
me_plane_799.use_remesh_preserve_attributes = False
me_plane_799.use_mirror_vertex_groups = False
me_plane_799.update()
me_plane_800 = bpy.data.meshes.new('Plane.800')
me_plane_800.from_pydata([(-1.0, -1.0, 0.0), (1.0, -1.0, 0.0), (-1.0, 1.0, 0.0), (1.0, 1.0, 0.0), (-1.0, 1.0, 1.143), (-1.0, -1.0, 1.143), (1.0, -1.0, 1.143), (1.0, 1.0, 1.143), (0.0, -1.0, 0.0), (0.0, 1.0, 0.0), (0.0, -1.0, 1.75), (0.0, 1.0, 1.75), (-1.073, 1.073, 1.195), (-1.073, -1.073, 1.195), (-1.49e-08, -1.073, 1.846), (1.073, -1.073, 1.195), (1.073, 1.073, 1.195), (1.49e-08, 1.073, 1.846), (-0.9922, 0.9922, 1.272), (-0.9922, -0.9922, 1.272), (-1.359e-08, -0.9922, 1.874), (0.9922, -0.9922, 1.272), (0.9922, 0.9922, 1.272), (1.396e-08, 0.9922, 1.874)], [], [(8, 9, 3, 1), (10, 6, 15, 14), (9, 2, 4, 11), (8, 1, 6, 10), (1, 3, 7, 6), (2, 0, 5, 4), (0, 8, 10, 5), (3, 9, 11, 7), (11, 4, 12, 17), (0, 2, 9, 8), (16, 17, 23, 22), (12, 13, 19, 18), (5, 10, 14, 13), (6, 7, 16, 15), (7, 11, 17, 16), (4, 5, 13, 12), (20, 21, 22, 23), (19, 20, 23, 18), (17, 12, 18, 23), (14, 15, 21, 20), (13, 14, 20, 19), (15, 16, 22, 21)])
me_plane_800.polygons.foreach_set('material_index', [0, 1, 0, 0, 0, 0, 0, 0, 1, 0, 1, 1, 1, 1, 1, 1, 1, 1, 1, 1, 1, 1])
me_plane_800.materials.append(mat_ground)
me_plane_800.materials.append(mat_roof)
me_plane_800.use_remesh_preserve_volume = False
me_plane_800.use_remesh_preserve_attributes = False
me_plane_800.use_mirror_vertex_groups = False
me_plane_800.update()

# ---- objects
ob_plane_600 = bpy.data.objects.new('Plane.600', me_plane_706)
ob_plane_601 = bpy.data.objects.new('Plane.601', me_plane_707)
ob_plane_602 = bpy.data.objects.new('Plane.602', me_plane_708)
ob_plane_603 = bpy.data.objects.new('Plane.603', me_plane_709)
ob_plane_604 = bpy.data.objects.new('Plane.604', me_plane_710)
ob_plane_605 = bpy.data.objects.new('Plane.605', me_plane_711)
ob_plane_606 = bpy.data.objects.new('Plane.606', me_plane_712)
ob_plane_607 = bpy.data.objects.new('Plane.607', me_plane_713)
ob_plane_608 = bpy.data.objects.new('Plane.608', me_plane_714)
ob_plane_609 = bpy.data.objects.new('Plane.609', me_plane_715)
ob_plane_610 = bpy.data.objects.new('Plane.610', me_plane_716)
ob_plane_611 = bpy.data.objects.new('Plane.611', me_plane_717)
ob_plane_612 = bpy.data.objects.new('Plane.612', me_plane_718)
ob_plane_613 = bpy.data.objects.new('Plane.613', me_plane_719)
ob_plane_614 = bpy.data.objects.new('Plane.614', me_plane_720)
ob_plane_615 = bpy.data.objects.new('Plane.615', me_plane_721)
ob_plane_665 = bpy.data.objects.new('Plane.665', me_plane_774)
ob_plane_666 = bpy.data.objects.new('Plane.666', me_plane_775)
ob_plane_667 = bpy.data.objects.new('Plane.667', me_plane_776)
ob_plane_668 = bpy.data.objects.new('Plane.668', me_plane_777)
ob_plane_669 = bpy.data.objects.new('Plane.669', me_plane_778)
ob_plane_670 = bpy.data.objects.new('Plane.670', me_plane_779)
ob_plane_671 = bpy.data.objects.new('Plane.671', me_plane_780)
ob_plane_672 = bpy.data.objects.new('Plane.672', me_plane_781)
ob_plane_673 = bpy.data.objects.new('Plane.673', me_plane_782)
ob_plane_674 = bpy.data.objects.new('Plane.674', me_plane_783)
ob_plane_675 = bpy.data.objects.new('Plane.675', me_plane_784)
ob_plane_676 = bpy.data.objects.new('Plane.676', me_plane_785)
ob_plane_677 = bpy.data.objects.new('Plane.677', me_plane_786)
ob_plane_678 = bpy.data.objects.new('Plane.678', me_plane_787)
ob_plane_679 = bpy.data.objects.new('Plane.679', me_plane_788)
ob_plane_680 = bpy.data.objects.new('Plane.680', me_plane_789)
ob_plane_681 = bpy.data.objects.new('Plane.681', me_plane_790)
ob_plane_682 = bpy.data.objects.new('Plane.682', me_plane_791)
ob_plane_683 = bpy.data.objects.new('Plane.683', me_plane_792)
ob_plane_684 = bpy.data.objects.new('Plane.684', me_plane_793)
ob_plane_685 = bpy.data.objects.new('Plane.685', me_plane_794)
ob_plane_686 = bpy.data.objects.new('Plane.686', me_plane_795)
ob_plane_687 = bpy.data.objects.new('Plane.687', me_plane_796)
ob_plane_688 = bpy.data.objects.new('Plane.688', me_plane_797)
ob_plane_689 = bpy.data.objects.new('Plane.689', me_plane_798)
ob_plane_690 = bpy.data.objects.new('Plane.690', me_plane_799)
ob_plane_691 = bpy.data.objects.new('Plane.691', me_plane_800)

# ---- transforms, parenting, visibility, modifiers, constraints
ob_plane_600.location = (0.3157, 0.592, -0.01427)
ob_plane_600.rotation_euler = (0.0, -0.0, 1.472)
ob_plane_600.scale = (0.02435, 0.02435, 0.02435)
ob_plane_600.lineart.crease_threshold = 0.0
ob_plane_601.location = (0.3157, 0.592, 0.1927)
ob_plane_601.rotation_euler = (0.0, -0.0, 1.472)
ob_plane_601.scale = (0.08102, 0.08102, 0.08102)
ob_plane_601.lineart.crease_threshold = 0.0
ob_plane_602.location = (0.6519, 0.1325, -0.01476)
ob_plane_602.rotation_euler = (0.0, -0.0, 3.728)
ob_plane_602.scale = (0.02474, 0.02474, 0.02474)
ob_plane_602.lineart.crease_threshold = 0.0
ob_plane_603.location = (0.6519, 0.1325, 0.1932)
ob_plane_603.rotation_euler = (0.0, -0.0, 3.728)
ob_plane_603.scale = (0.08229, 0.08229, 0.08229)
ob_plane_603.lineart.crease_threshold = 0.0
ob_plane_604.location = (0.4242, 0.1634, 0.1613)
ob_plane_604.rotation_euler = (0.0, -0.0, 3.198)
ob_plane_604.scale = (0.06254, 0.06254, 0.06254)
ob_plane_604.lineart.crease_threshold = 0.0
ob_plane_605.location = (0.4242, 0.1634, -0.03137)
ob_plane_605.rotation_euler = (0.0, -0.0, 3.198)
ob_plane_605.scale = (0.0188, 0.0188, 0.0188)
ob_plane_605.lineart.crease_threshold = 0.0
ob_plane_606.location = (0.4515, -0.3003, -0.0478)
ob_plane_606.rotation_euler = (0.0, -0.0, 2.515)
ob_plane_606.scale = (0.01742, 0.01742, 0.01742)
ob_plane_606.lineart.crease_threshold = 0.0
ob_plane_607.location = (0.4515, -0.3003, 0.1002)
ob_plane_607.rotation_euler = (0.0, -0.0, 2.515)
ob_plane_607.scale = (0.05794, 0.05794, 0.05794)
ob_plane_607.lineart.crease_threshold = 0.0
ob_plane_608.location = (-0.3998, -0.3405, 0.183)
ob_plane_608.rotation_euler = (0.0, -0.0, 2.925)
ob_plane_608.scale = (0.08102, 0.08102, 0.08102)
ob_plane_608.lineart.crease_threshold = 0.0
ob_plane_609.location = (-0.3998, -0.3405, -0.02396)
ob_plane_609.rotation_euler = (0.0, -0.0, 2.925)
ob_plane_609.scale = (0.02435, 0.02435, 0.02435)
ob_plane_609.lineart.crease_threshold = 0.0
ob_plane_610.location = (0.1853, -0.7233, 0.1932)
ob_plane_610.rotation_euler = (0.0, -0.0, 2.225)
ob_plane_610.scale = (0.08229, 0.08229, 0.08229)
ob_plane_610.lineart.crease_threshold = 0.0
ob_plane_611.location = (0.1853, -0.7233, -0.01476)
ob_plane_611.rotation_euler = (0.0, -0.0, 2.225)
ob_plane_611.scale = (0.02474, 0.02474, 0.02474)
ob_plane_611.lineart.crease_threshold = 0.0
ob_plane_612.location = (-0.4939, 0.2571, -0.01476)
ob_plane_612.rotation_euler = (0.0, -0.0, 0.2976)
ob_plane_612.scale = (0.02474, 0.02474, 0.02474)
ob_plane_612.lineart.crease_threshold = 0.0
ob_plane_613.location = (-0.4939, 0.2571, 0.1932)
ob_plane_613.rotation_euler = (0.0, -0.0, 0.2976)
ob_plane_613.scale = (0.08229, 0.08229, 0.08229)
ob_plane_613.lineart.crease_threshold = 0.0
ob_plane_614.location = (-0.2844, 0.1626, 0.171)
ob_plane_614.rotation_euler = (0.0, -0.0, -0.2328)
ob_plane_614.scale = (0.06254, 0.06254, 0.06254)
ob_plane_614.lineart.crease_threshold = 0.0
ob_plane_615.location = (-0.2844, 0.1626, -0.02168)
ob_plane_615.rotation_euler = (0.0, -0.0, -0.2328)
ob_plane_615.scale = (0.0188, 0.0188, 0.0188)
ob_plane_615.lineart.crease_threshold = 0.0
ob_plane_665.location = (-0.29, -0.06136, 0.1002)
ob_plane_665.rotation_euler = (0.0, -0.0, 1.719)
ob_plane_665.scale = (0.05794, 0.05794, 0.05794)
ob_plane_665.lineart.crease_threshold = 0.0
ob_plane_666.location = (-0.29, -0.06136, -0.0478)
ob_plane_666.rotation_euler = (0.0, -0.0, 1.719)
ob_plane_666.scale = (0.01742, 0.01742, 0.01742)
ob_plane_666.lineart.crease_threshold = 0.0
ob_plane_667.location = (0.02244, 0.2825, -0.03137)
ob_plane_667.rotation_euler = (0.0, 0.0, 2.401)
ob_plane_667.scale = (0.0188, 0.0188, 0.0188)
ob_plane_667.lineart.crease_threshold = 0.0
ob_plane_668.location = (0.02244, 0.2825, 0.1613)
ob_plane_668.rotation_euler = (0.0, 0.0, 2.401)
ob_plane_668.scale = (0.06254, 0.06254, 0.06254)
ob_plane_668.lineart.crease_threshold = 0.0
ob_plane_669.location = (0.1595, 0.09799, 0.1932)
ob_plane_669.rotation_euler = (0.0, 0.0, 2.931)
ob_plane_669.scale = (0.08229, 0.08229, 0.08229)
ob_plane_669.lineart.crease_threshold = 0.0
ob_plane_670.location = (0.1595, 0.09799, -0.01476)
ob_plane_670.rotation_euler = (0.0, 0.0, 2.931)
ob_plane_670.scale = (0.02474, 0.02474, 0.02474)
ob_plane_670.lineart.crease_threshold = 0.0
ob_plane_671.location = (-0.5685, -0.0833, -0.01476)
ob_plane_671.rotation_euler = (0.0, -0.0, 5.124)
ob_plane_671.scale = (0.02474, 0.02474, 0.02474)
ob_plane_671.lineart.crease_threshold = 0.0
ob_plane_672.location = (-0.5685, -0.0833, 0.1932)
ob_plane_672.rotation_euler = (0.0, -0.0, 5.124)
ob_plane_672.scale = (0.08229, 0.08229, 0.08229)
ob_plane_672.lineart.crease_threshold = 0.0
ob_plane_673.location = (-0.2432, 0.4347, 0.1613)
ob_plane_673.rotation_euler = (0.0, -0.0, 4.594)
ob_plane_673.scale = (0.06254, 0.06254, 0.06254)
ob_plane_673.lineart.crease_threshold = 0.0
ob_plane_674.location = (-0.2432, 0.4347, -0.03137)
ob_plane_674.rotation_euler = (0.0, -0.0, 4.594)
ob_plane_674.scale = (0.0188, 0.0188, 0.0188)
ob_plane_674.lineart.crease_threshold = 0.0
ob_plane_675.location = (0.2183, 0.381, -0.0478)
ob_plane_675.rotation_euler = (0.0, -0.0, 3.911)
ob_plane_675.scale = (0.01742, 0.01742, 0.01742)
ob_plane_675.lineart.crease_threshold = 0.0
ob_plane_676.location = (0.2183, 0.381, 0.1002)
ob_plane_676.rotation_euler = (0.0, -0.0, 3.911)
ob_plane_676.scale = (0.05794, 0.05794, 0.05794)
ob_plane_676.lineart.crease_threshold = 0.0
ob_plane_677.location = (-0.04214, -0.3794, -0.01546)
ob_plane_677.rotation_euler = (0.0, -0.0, -3.577)
ob_plane_677.scale = (0.07599, 0.07599, 0.07599)
ob_plane_677.lineart.crease_threshold = 0.0
ob_plane_678.location = (0.1675, -0.1876, -0.01546)
ob_plane_678.rotation_euler = (0.0, -0.0, -4.788)
ob_plane_678.scale = (0.07599, 0.07599, 0.07599)
ob_plane_678.lineart.crease_threshold = 0.0
ob_plane_679.location = (0.006616, 0.4829, 0.2103)
ob_plane_679.rotation_euler = (1.616e-08, -1.684e-08, 1.003)
ob_plane_679.scale = (0.05034, 0.05034, 0.05034)
ob_plane_679.lineart.crease_threshold = 0.0
ob_plane_680.location = (0.006616, 0.4829, 0.1474)
ob_plane_680.rotation_euler = (1.616e-08, -1.684e-08, 1.003)
ob_plane_680.scale = (0.05034, 0.05034, 0.05034)
ob_plane_680.lineart.crease_threshold = 0.0
ob_plane_681.location = (0.01562, 0.4368, -0.01947)
ob_plane_681.rotation_euler = (1.616e-08, -1.684e-08, 1.003)
ob_plane_681.scale = (0.007432, 0.007432, 0.007432)
ob_plane_681.lineart.crease_threshold = 0.0
ob_plane_682.location = (0.05159, 0.4932, -0.01947)
ob_plane_682.rotation_euler = (1.616e-08, -1.684e-08, 1.003)
ob_plane_682.scale = (0.007432, 0.007432, 0.007432)
ob_plane_682.lineart.crease_threshold = 0.0
ob_plane_683.location = (-0.004832, 0.5292, -0.01947)
ob_plane_683.rotation_euler = (1.616e-08, -1.684e-08, 1.003)
ob_plane_683.scale = (0.007432, 0.007432, 0.007432)
ob_plane_683.lineart.crease_threshold = 0.0
ob_plane_684.location = (-0.04081, 0.4728, -0.01947)
ob_plane_684.rotation_euler = (1.616e-08, -1.684e-08, 1.003)
ob_plane_684.scale = (0.007432, 0.007432, 0.007432)
ob_plane_684.lineart.crease_threshold = 0.0
ob_plane_685.location = (0.115, -0.4499, -0.01947)
ob_plane_685.rotation_euler = (1.616e-08, -1.684e-08, 1.003)
ob_plane_685.scale = (0.007432, 0.007432, 0.007432)
ob_plane_685.lineart.crease_threshold = 0.0
ob_plane_686.location = (0.1509, -0.3934, -0.01947)
ob_plane_686.rotation_euler = (1.616e-08, -1.684e-08, 1.003)
ob_plane_686.scale = (0.007432, 0.007432, 0.007432)
ob_plane_686.lineart.crease_threshold = 0.0
ob_plane_687.location = (0.2074, -0.4294, -0.01947)
ob_plane_687.rotation_euler = (1.616e-08, -1.684e-08, 1.003)
ob_plane_687.scale = (0.007432, 0.007432, 0.007432)
ob_plane_687.lineart.crease_threshold = 0.0
ob_plane_688.location = (0.1714, -0.4858, -0.01947)
ob_plane_688.rotation_euler = (1.616e-08, -1.684e-08, 1.003)
ob_plane_688.scale = (0.007432, 0.007432, 0.007432)
ob_plane_688.lineart.crease_threshold = 0.0
ob_plane_689.location = (0.1624, -0.4397, 0.1474)
ob_plane_689.rotation_euler = (1.616e-08, -1.684e-08, 1.003)
ob_plane_689.scale = (0.05034, 0.05034, 0.05034)
ob_plane_689.lineart.crease_threshold = 0.0
ob_plane_690.location = (0.1624, -0.4397, 0.2103)
ob_plane_690.rotation_euler = (1.616e-08, -1.684e-08, 1.003)
ob_plane_690.scale = (0.05034, 0.05034, 0.05034)
ob_plane_690.lineart.crease_threshold = 0.0
ob_plane_691.location = (-0.0648, 0.06073, -0.01546)
ob_plane_691.rotation_euler = (0.0, -0.0, -2.895)
ob_plane_691.scale = (0.07599, 0.07599, 0.07599)
ob_plane_691.lineart.crease_threshold = 0.0

# ---- collection membership
col_collection_1.objects.link(ob_plane_600)
col_collection_1.objects.link(ob_plane_601)
col_collection_1.objects.link(ob_plane_602)
col_collection_1.objects.link(ob_plane_603)
col_collection_1.objects.link(ob_plane_604)
col_collection_1.objects.link(ob_plane_605)
col_collection_1.objects.link(ob_plane_606)
col_collection_1.objects.link(ob_plane_607)
col_collection_1.objects.link(ob_plane_608)
col_collection_1.objects.link(ob_plane_609)
col_collection_1.objects.link(ob_plane_610)
col_collection_1.objects.link(ob_plane_611)
col_collection_1.objects.link(ob_plane_612)
col_collection_1.objects.link(ob_plane_613)
col_collection_1.objects.link(ob_plane_614)
col_collection_1.objects.link(ob_plane_615)
col_collection_1.objects.link(ob_plane_665)
col_collection_1.objects.link(ob_plane_666)
col_collection_1.objects.link(ob_plane_667)
col_collection_1.objects.link(ob_plane_668)
col_collection_1.objects.link(ob_plane_669)
col_collection_1.objects.link(ob_plane_670)
col_collection_1.objects.link(ob_plane_671)
col_collection_1.objects.link(ob_plane_672)
col_collection_1.objects.link(ob_plane_673)
col_collection_1.objects.link(ob_plane_674)
col_collection_1.objects.link(ob_plane_675)
col_collection_1.objects.link(ob_plane_676)
col_collection_1.objects.link(ob_plane_677)
col_collection_1.objects.link(ob_plane_678)
col_collection_1.objects.link(ob_plane_679)
col_collection_1.objects.link(ob_plane_680)
col_collection_1.objects.link(ob_plane_681)
col_collection_1.objects.link(ob_plane_682)
col_collection_1.objects.link(ob_plane_683)
col_collection_1.objects.link(ob_plane_684)
col_collection_1.objects.link(ob_plane_685)
col_collection_1.objects.link(ob_plane_686)
col_collection_1.objects.link(ob_plane_687)
col_collection_1.objects.link(ob_plane_688)
col_collection_1.objects.link(ob_plane_689)
col_collection_1.objects.link(ob_plane_690)
col_collection_1.objects.link(ob_plane_691)

# ---- scene / render settings (as saved in the file)
scene.frame_start = 1; scene.frame_end = 250; scene.frame_set(1)
scene.render.engine = 'BLENDER_EEVEE_NEXT'
scene.render.resolution_percentage = 50
scene.render.dither_intensity = 0.0
scene.cycles.use_denoising = False
scene.cycles.samples = 10
scene.cycles.sampling_pattern = 'TABULATED_SOBOL'
scene.cycles.light_sampling_threshold = 0.0
scene.cycles.use_adaptive_sampling = False
scene.cycles.use_light_tree = False
scene.cycles.blur_glossy = 0.0
scene.cycles.pixel_filter_type = 'GAUSSIAN'
scene.cycles.sample_clamp_indirect = 0.0
scene.view_settings.view_transform = 'Standard'
bpy.context.view_layer.update()

# ---- added for rendering (the .blend has no active camera and no usable light): camera, sun
cam_auto = bpy.data.cameras.new('AutoCamera')
cam_auto.lens = 50.0
cam_auto.sensor_width = 36.0
cam_auto.clip_end = 1000.0
ob_auto_camera = bpy.data.objects.new('AutoCamera', cam_auto)
scene.collection.objects.link(ob_auto_camera)
ob_auto_camera.location = (2.05513, -2.49172, 1.84879)
ob_auto_camera.rotation_euler = (1.09748, -7.21219e-08, 0.694738)
scene.camera = ob_auto_camera
light_auto_sun = bpy.data.lights.new('AutoSun', 'SUN')
light_auto_sun.energy = 3.0
light_auto_sun.angle = 0.0523599
ob_auto_sun = bpy.data.objects.new('AutoSun', light_auto_sun)
scene.collection.objects.link(ob_auto_sun)
ob_auto_sun.rotation_euler = (0.872665, 0.174533, 0.523599)
bpy.context.view_layer.update()

